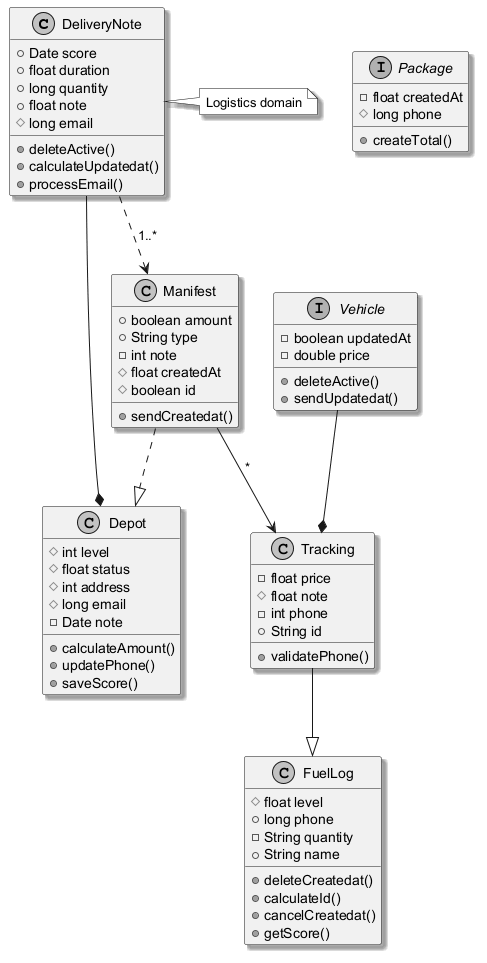

The diagram above was rendered by PlantUML. Its source (embedded in the PNG):
@startuml
skinparam monochrome true
skinparam shadowing true
class DeliveryNote {
  +Date score
  +float duration
  +long quantity
  +float note
  #long email
  +deleteActive()
  +calculateUpdatedat()
  +processEmail()
}
class Tracking {
  -float price
  #float note
  -int phone
  +String id
  +validatePhone()
}
interface Package {
  -float createdAt
  #long phone
  +createTotal()
}
class FuelLog {
  #float level
  +long phone
  -String quantity
  +String name
  +deleteCreatedat()
  +calculateId()
  +cancelCreatedat()
  +getScore()
}
interface Vehicle {
  -boolean updatedAt
  -double price
  +deleteActive()
  +sendUpdatedat()
}
class Depot {
  #int level
  #float status
  #int address
  #long email
  -Date note
  +calculateAmount()
  +updatePhone()
  +saveScore()
}
class Manifest {
  +boolean amount
  +String type
  -int note
  #float createdAt
  #boolean id
  +sendCreatedat()
}
Manifest --> Tracking : "*"
Tracking --|> FuelLog
DeliveryNote ..> Manifest : "1..*"
DeliveryNote --* Depot
Manifest ..|> Depot
Vehicle --* Tracking
note right of DeliveryNote : Logistics domain
@enduml